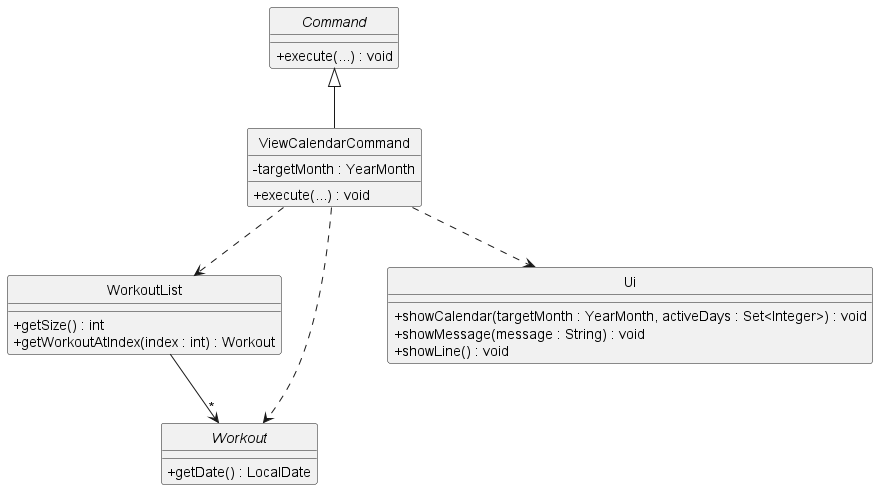

The diagram above was rendered by PlantUML. Its source (embedded in the PNG):
@startuml
hide circle
skinparam classAttributeIconSize 0

abstract class Command {
	+execute(...) : void
}

class ViewCalendarCommand {
	-targetMonth : YearMonth
	+execute(...) : void
}

class WorkoutList {
	+getSize() : int
	+getWorkoutAtIndex(index : int) : Workout
}

abstract class Workout {
	+getDate() : LocalDate
}

class Ui {
	+showCalendar(targetMonth : YearMonth, activeDays : Set<Integer>) : void
	+showMessage(message : String) : void
	+showLine() : void
}

Command <|-- ViewCalendarCommand
ViewCalendarCommand ..> WorkoutList
ViewCalendarCommand ..> Workout
ViewCalendarCommand ..> Ui
WorkoutList --> "*" Workout
@enduml